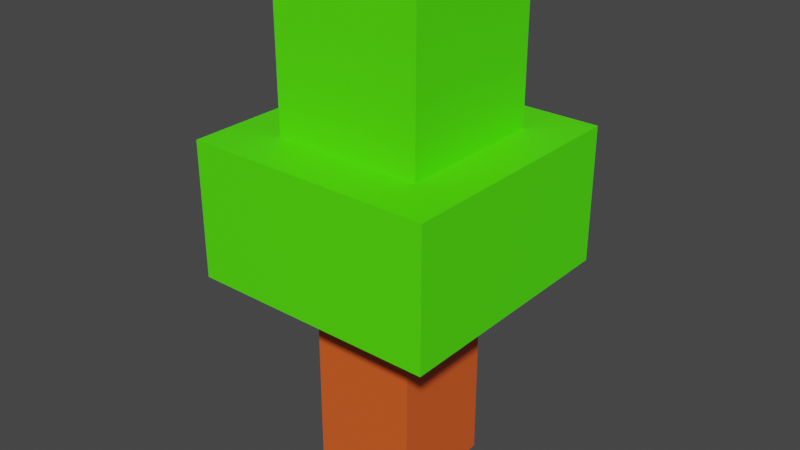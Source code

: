 # Source: tree.blend  (saved by Blender 3.1.7; exported with 4.5.12 LTS)
import bpy
from mathutils import Matrix  # noqa: F401  (used for matrix-valued properties, if any)

bpy.ops.wm.read_factory_settings(use_empty=True)
scene = bpy.context.scene
scene.name = 'Scene'

# ---- collections
col_collection = bpy.data.collections.new('Collection'); scene.collection.children.link(col_collection)

# ---- materials (node trees are filled in below, after node groups)
mat_material = bpy.data.materials.new('Material')
mat_material.alpha_threshold = 0.0
mat_material.use_transparent_shadow = False
mat_material.line_color = (0.0, 0.0, 0.0, 1.0)
mat_001 = bpy.data.materials.new('Материал.001')
mat_001.use_transparent_shadow = False
mat_x = bpy.data.materials.new('Материал')
mat_x.use_transparent_shadow = False

# ---- material node trees
mat_material.use_nodes = True; mat_material.node_tree.nodes.clear()
_N = mat_material.node_tree.nodes; _L = mat_material.node_tree.links
n0 = _N.new('ShaderNodeOutputMaterial'); n0.name = 'Material Output'; n0.location = (300, 300)
n1 = _N.new('ShaderNodeBsdfPrincipled'); n1.name = 'Principled BSDF'; n1.location = (10, 300)
n1.distribution = 'GGX'
n1.subsurface_method = 'RANDOM_WALK_SKIN'
n1.inputs[0].default_value = (0.8, 0.1119, 0.01865, 1.0)
n1.inputs[2].default_value = 0.4
n1.inputs[3].default_value = 1.45
n1.inputs[27].default_value = (0.0, 0.0, 0.0, 1.0)
n1.inputs[28].default_value = 1.0
_L.new(n1.outputs[0], n0.inputs[0])
n0.is_active_output = True
mat_001.use_nodes = True; mat_001.node_tree.nodes.clear()
_N = mat_001.node_tree.nodes; _L = mat_001.node_tree.links
n0 = _N.new('ShaderNodeBsdfPrincipled'); n0.name = 'Principled BSDF'; n0.location = (10, 300)
n0.distribution = 'GGX'
n0.subsurface_method = 'RANDOM_WALK_SKIN'
n0.inputs[0].default_value = (0.086, 1.0, 0.0, 1.0)
n0.inputs[3].default_value = 1.45
n0.inputs[27].default_value = (0.0, 0.0, 0.0, 1.0)
n0.inputs[28].default_value = 1.0
n1 = _N.new('ShaderNodeOutputMaterial'); n1.name = 'Material Output'; n1.location = (300, 300)
_L.new(n0.outputs[0], n1.inputs[0])
n1.is_active_output = True
mat_x.use_nodes = True; mat_x.node_tree.nodes.clear()
_N = mat_x.node_tree.nodes; _L = mat_x.node_tree.links
n0 = _N.new('ShaderNodeBsdfPrincipled'); n0.name = 'Principled BSDF'; n0.location = (10, 300)
n0.distribution = 'GGX'
n0.subsurface_method = 'RANDOM_WALK_SKIN'
n0.inputs[0].default_value = (0.0873, 1.0, 0.0, 1.0)
n0.inputs[3].default_value = 1.45
n0.inputs[27].default_value = (0.0, 0.0, 0.0, 1.0)
n0.inputs[28].default_value = 1.0
n1 = _N.new('ShaderNodeOutputMaterial'); n1.name = 'Material Output'; n1.location = (300, 300)
_L.new(n0.outputs[0], n1.inputs[0])
n1.is_active_output = True

# ---- world
world_world = bpy.data.worlds.new('World'); scene.world = world_world
world_world.use_nodes = True; world_world.node_tree.nodes.clear()
_N = world_world.node_tree.nodes; _L = world_world.node_tree.links
n0 = _N.new('ShaderNodeOutputWorld'); n0.name = 'World Output'; n0.location = (300, 300)
n1 = _N.new('ShaderNodeBackground'); n1.name = 'Background'; n1.location = (10, 300)
n1.inputs[0].default_value = (0.05088, 0.05088, 0.05088, 1.0)
_L.new(n1.outputs[0], n0.inputs[0])
n0.is_active_output = True
world_world.color = (0.05088, 0.05088, 0.05088)
world_world.use_sun_shadow = False
world_world.sun_shadow_jitter_overblur = 0.0

# ---- meshes
me_cube = bpy.data.meshes.new('Cube')
me_cube.from_pydata([(1.0, 1.0, 1.0), (1.0, 1.0, -1.0), (1.0, -1.0, 1.0), (1.0, -1.0, -1.0), (-1.0, 1.0, 1.0), (-1.0, 1.0, -1.0), (-1.0, -1.0, 1.0), (-1.0, -1.0, -1.0)], [], [(0, 4, 6, 2), (3, 2, 6, 7), (7, 6, 4, 5), (5, 1, 3, 7), (1, 0, 2, 3), (5, 4, 0, 1)])
_uv = me_cube.uv_layers.new(name='UVMap')
_uv.uv.foreach_set('vector', [0.625, 0.5, 0.875, 0.5, 0.875, 0.75, 0.625, 0.75, 0.375, 0.75, 0.625, 0.75, 0.625, 1.0, 0.375, 1.0, 0.375, 0.0, 0.625, 0.0, 0.625, 0.25, 0.375, 0.25, 0.125, 0.5, 0.375, 0.5, 0.375, 0.75, 0.125, 0.75, 0.375, 0.5, 0.625, 0.5, 0.625, 0.75, 0.375, 0.75, 0.375, 0.25, 0.625, 0.25, 0.625, 0.5, 0.375, 0.5])
me_cube.materials.append(mat_material)
me_cube.use_remesh_preserve_volume = False
me_cube.use_remesh_preserve_attributes = False
me_cube.use_mirror_vertex_groups = False
me_cube.update()
me_x = bpy.data.meshes.new('Куб')
me_x.from_pydata([(-1.0, -1.0, -1.0), (-1.0, -1.0, 1.0), (-1.0, 1.0, -1.0), (-1.0, 1.0, 1.0), (1.0, -1.0, -1.0), (1.0, -1.0, 1.0), (1.0, 1.0, -1.0), (1.0, 1.0, 1.0)], [], [(0, 1, 3, 2), (2, 3, 7, 6), (6, 7, 5, 4), (4, 5, 1, 0), (2, 6, 4, 0), (7, 3, 1, 5)])
_uv = me_x.uv_layers.new(name='UVКарта')
_uv.uv.foreach_set('vector', [0.375, 0.0, 0.625, 0.0, 0.625, 0.25, 0.375, 0.25, 0.375, 0.25, 0.625, 0.25, 0.625, 0.5, 0.375, 0.5, 0.375, 0.5, 0.625, 0.5, 0.625, 0.75, 0.375, 0.75, 0.375, 0.75, 0.625, 0.75, 0.625, 1.0, 0.375, 1.0, 0.125, 0.5, 0.375, 0.5, 0.375, 0.75, 0.125, 0.75, 0.625, 0.5, 0.875, 0.5, 0.875, 0.75, 0.625, 0.75])
me_x.materials.append(mat_001)
me_x.use_remesh_fix_poles = True
me_x.use_remesh_preserve_attributes = False
me_x.update()
me_001 = bpy.data.meshes.new('Куб.001')
me_001.from_pydata([(-1.0, -1.0, -1.0), (-1.0, -1.0, 1.0), (-1.0, 1.0, -1.0), (-1.0, 1.0, 1.0), (1.0, -1.0, -1.0), (1.0, -1.0, 1.0), (1.0, 1.0, -1.0), (1.0, 1.0, 1.0)], [], [(0, 1, 3, 2), (2, 3, 7, 6), (6, 7, 5, 4), (4, 5, 1, 0), (2, 6, 4, 0), (7, 3, 1, 5)])
_uv = me_001.uv_layers.new(name='UVКарта')
_uv.uv.foreach_set('vector', [0.375, 0.0, 0.625, 0.0, 0.625, 0.25, 0.375, 0.25, 0.375, 0.25, 0.625, 0.25, 0.625, 0.5, 0.375, 0.5, 0.375, 0.5, 0.625, 0.5, 0.625, 0.75, 0.375, 0.75, 0.375, 0.75, 0.625, 0.75, 0.625, 1.0, 0.375, 1.0, 0.125, 0.5, 0.375, 0.5, 0.375, 0.75, 0.125, 0.75, 0.625, 0.5, 0.875, 0.5, 0.875, 0.75, 0.625, 0.75])
me_001.materials.append(mat_x)
me_001.use_remesh_fix_poles = True
me_001.use_remesh_preserve_attributes = False
me_001.update()

# ---- objects
ob_cube = bpy.data.objects.new('Cube', me_cube)
ob_x = bpy.data.objects.new('Куб', me_x)
ob_001 = bpy.data.objects.new('Куб.001', me_001)

# ---- transforms, parenting, visibility, modifiers, constraints
ob_cube.location = (0.0, 0.0, 1.736)
ob_cube.scale = (0.602, 0.602, 1.554)
ob_cube.lock_rotations_4d = False
ob_cube.empty_display_type = 'ARROWS'
ob_cube.lineart.crease_threshold = 0.0
ob_x.location = (0.0129, -0.003256, 3.291)
ob_x.scale = (1.382, 1.382, 0.7539)
ob_001.location = (0.02547, 0.02274, 4.896)
ob_001.scale = (0.8378, 0.8378, 1.0)

# ---- collection membership
col_collection.objects.link(ob_cube)
col_collection.objects.link(ob_x)
col_collection.objects.link(ob_001)

# ---- scene / render settings (as saved in the file)
scene.frame_start = 1; scene.frame_end = 250; scene.frame_set(1)
scene.render.engine = 'BLENDER_EEVEE_NEXT'
scene.cycles.sampling_pattern = 'TABULATED_SOBOL'
scene.cycles.use_light_tree = False
scene.view_settings.view_transform = 'Filmic'
bpy.context.view_layer.update()

# ---- added for rendering (the .blend has no active camera and no usable light): camera, sun
cam_auto = bpy.data.cameras.new('AutoCamera')
cam_auto.lens = 50.0
cam_auto.sensor_width = 36.0
cam_auto.clip_end = 1000.0
ob_auto_camera = bpy.data.objects.new('AutoCamera', cam_auto)
scene.collection.objects.link(ob_auto_camera)
ob_auto_camera.location = (6.41804, -7.68942, 8.16285)
ob_auto_camera.rotation_euler = (1.09748, -7.21219e-08, 0.694738)
scene.camera = ob_auto_camera
light_auto_sun = bpy.data.lights.new('AutoSun', 'SUN')
light_auto_sun.energy = 3.0
light_auto_sun.angle = 0.0523599
ob_auto_sun = bpy.data.objects.new('AutoSun', light_auto_sun)
scene.collection.objects.link(ob_auto_sun)
ob_auto_sun.rotation_euler = (0.872665, 0.174533, 0.523599)
bpy.context.view_layer.update()
